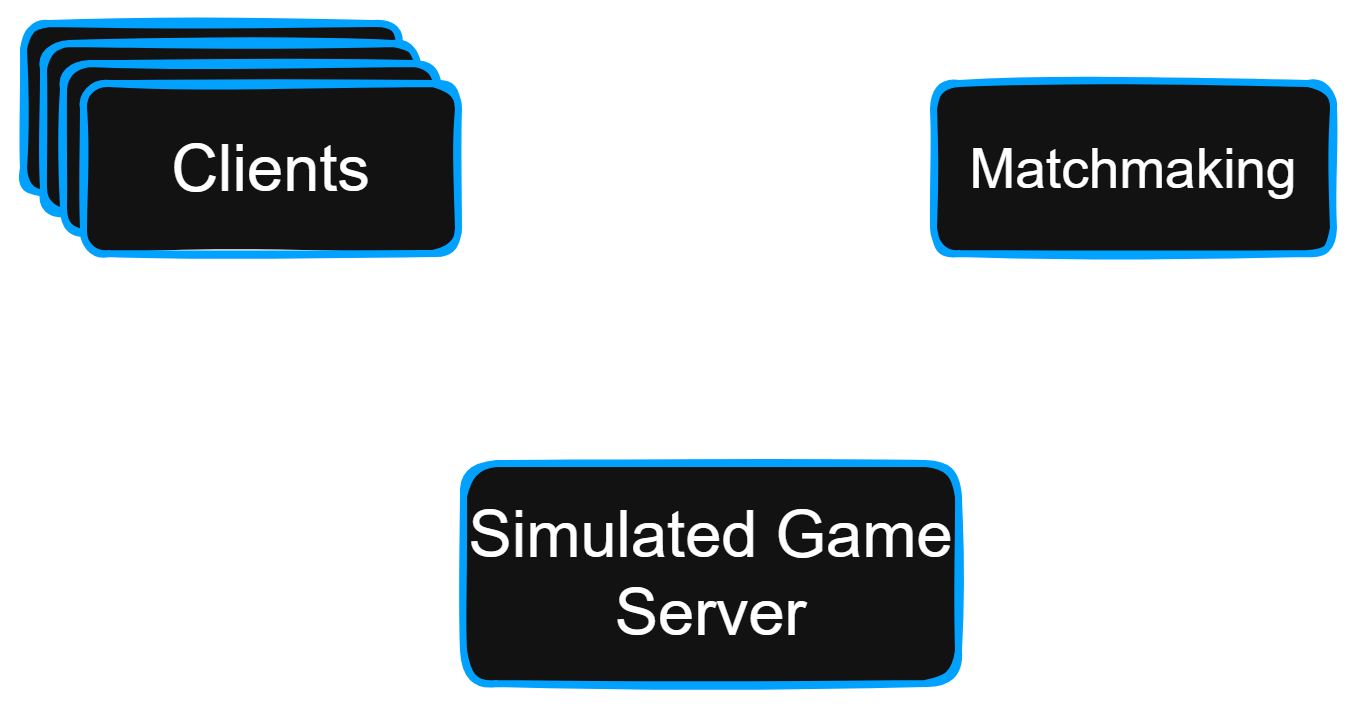

The diagram above was exported from draw.io. Its source (the exported page's mxGraphModel, read from the mxfile embedded in the PNG):
<mxGraphModel dx="4465" dy="1596" grid="1" gridSize="10" guides="1" tooltips="1" connect="1" arrows="1" fold="1" page="1" pageScale="1" pageWidth="850" pageHeight="1100" math="0" shadow="0">
  <root>
    <mxCell id="0" />
    <mxCell id="1" parent="0" />
    <mxCell id="zn9IAbnGMEM_TWVusent-9" value="&lt;font style=&quot;font-size: 80px;&quot;&gt;Clients&lt;/font&gt;" style="rounded=1;whiteSpace=wrap;html=1;strokeColor=#00A1FF;strokeWidth=7;sketch=1;curveFitting=1;jiggle=2;" vertex="1" parent="1">
      <mxGeometry x="-1080" y="200" width="375" height="170" as="geometry" />
    </mxCell>
    <mxCell id="zn9IAbnGMEM_TWVusent-10" value="&lt;font style=&quot;font-size: 80px;&quot;&gt;Clients&lt;/font&gt;" style="rounded=1;whiteSpace=wrap;html=1;strokeColor=#00A1FF;strokeWidth=7;sketch=1;curveFitting=1;jiggle=2;" vertex="1" parent="1">
      <mxGeometry x="-1060" y="220" width="375" height="170" as="geometry" />
    </mxCell>
    <mxCell id="zn9IAbnGMEM_TWVusent-11" value="&lt;font style=&quot;font-size: 80px;&quot;&gt;Clients&lt;/font&gt;" style="rounded=1;whiteSpace=wrap;html=1;strokeColor=#00A1FF;strokeWidth=7;sketch=1;curveFitting=1;jiggle=2;" vertex="1" parent="1">
      <mxGeometry x="-1040" y="240" width="375" height="170" as="geometry" />
    </mxCell>
    <mxCell id="5Wtn8eJZuDG-GTIRGkYj-1" value="&lt;font style=&quot;font-size: 65px;&quot;&gt;Simulated Game Server&lt;/font&gt;" style="rounded=1;whiteSpace=wrap;html=1;strokeColor=#00A1FF;strokeWidth=7;sketch=1;curveFitting=1;jiggle=2;" vertex="1" parent="1">
      <mxGeometry x="-640" y="640" width="495" height="220" as="geometry" />
    </mxCell>
    <mxCell id="5Wtn8eJZuDG-GTIRGkYj-2" style="edgeStyle=orthogonalEdgeStyle;rounded=0;orthogonalLoop=1;jettySize=auto;html=1;exitX=0.5;exitY=1;exitDx=0;exitDy=0;entryX=1;entryY=0.5;entryDx=0;entryDy=0;strokeWidth=11;sketch=1;curveFitting=1;jiggle=2;" edge="1" parent="1" source="5Wtn8eJZuDG-GTIRGkYj-3" target="5Wtn8eJZuDG-GTIRGkYj-1">
      <mxGeometry relative="1" as="geometry" />
    </mxCell>
    <mxCell id="zn9IAbnGMEM_TWVusent-6" value="&lt;span style=&quot;font-size: 40px;&quot;&gt;2 - Spawn&amp;nbsp;&lt;/span&gt;&lt;div&gt;&lt;span style=&quot;font-size: 40px;&quot;&gt;Match&lt;/span&gt;&lt;/div&gt;" style="edgeLabel;html=1;align=center;verticalAlign=middle;resizable=0;points=[];labelBackgroundColor=none;" vertex="1" connectable="0" parent="5Wtn8eJZuDG-GTIRGkYj-2">
      <mxGeometry x="-0.5398" y="-4" relative="1" as="geometry">
        <mxPoint x="114" y="-53" as="offset" />
      </mxGeometry>
    </mxCell>
    <mxCell id="5Wtn8eJZuDG-GTIRGkYj-3" value="&lt;font style=&quot;font-size: 55px;&quot;&gt;Matchmaking&lt;/font&gt;" style="rounded=1;whiteSpace=wrap;html=1;strokeColor=#00A1FF;strokeWidth=7;sketch=1;curveFitting=1;jiggle=2;" vertex="1" parent="1">
      <mxGeometry x="-170" y="260" width="400" height="170" as="geometry" />
    </mxCell>
    <mxCell id="5Wtn8eJZuDG-GTIRGkYj-8" style="edgeStyle=orthogonalEdgeStyle;rounded=0;orthogonalLoop=1;jettySize=auto;html=1;exitX=1;exitY=0.5;exitDx=0;exitDy=0;entryX=0;entryY=0.5;entryDx=0;entryDy=0;strokeWidth=11;sketch=1;curveFitting=1;jiggle=2;" edge="1" parent="1" source="5Wtn8eJZuDG-GTIRGkYj-10" target="5Wtn8eJZuDG-GTIRGkYj-3">
      <mxGeometry relative="1" as="geometry" />
    </mxCell>
    <mxCell id="zn9IAbnGMEM_TWVusent-3" value="&lt;font style=&quot;font-size: 40px;&quot;&gt;1 - Find Match&lt;/font&gt;" style="edgeLabel;html=1;align=center;verticalAlign=middle;resizable=0;points=[];labelBackgroundColor=none;" vertex="1" connectable="0" parent="5Wtn8eJZuDG-GTIRGkYj-8">
      <mxGeometry x="-0.2178" y="-1" relative="1" as="geometry">
        <mxPoint x="-30" y="-36" as="offset" />
      </mxGeometry>
    </mxCell>
    <mxCell id="5Wtn8eJZuDG-GTIRGkYj-9" style="edgeStyle=orthogonalEdgeStyle;rounded=0;orthogonalLoop=1;jettySize=auto;html=1;exitX=0.5;exitY=1;exitDx=0;exitDy=0;entryX=0;entryY=0.5;entryDx=0;entryDy=0;strokeWidth=11;sketch=1;curveFitting=1;jiggle=2;" edge="1" parent="1" source="5Wtn8eJZuDG-GTIRGkYj-10" target="5Wtn8eJZuDG-GTIRGkYj-1">
      <mxGeometry relative="1" as="geometry" />
    </mxCell>
    <mxCell id="zn9IAbnGMEM_TWVusent-7" value="&lt;font style=&quot;font-size: 40px;&quot;&gt;3 - Connect&amp;nbsp;&lt;/font&gt;&lt;div&gt;&lt;font style=&quot;font-size: 40px;&quot;&gt;To Match&lt;/font&gt;&lt;/div&gt;" style="edgeLabel;html=1;align=center;verticalAlign=middle;resizable=0;points=[];labelBackgroundColor=none;" vertex="1" connectable="0" parent="5Wtn8eJZuDG-GTIRGkYj-9">
      <mxGeometry x="-0.6011" y="-5" relative="1" as="geometry">
        <mxPoint x="127" y="-43" as="offset" />
      </mxGeometry>
    </mxCell>
    <mxCell id="5Wtn8eJZuDG-GTIRGkYj-10" value="&lt;font style=&quot;font-size: 65px;&quot;&gt;Clients&lt;/font&gt;" style="rounded=1;whiteSpace=wrap;html=1;strokeColor=#00A1FF;strokeWidth=7;sketch=1;curveFitting=1;jiggle=2;" vertex="1" parent="1">
      <mxGeometry x="-1020" y="260" width="375" height="170" as="geometry" />
    </mxCell>
  </root>
</mxGraphModel>